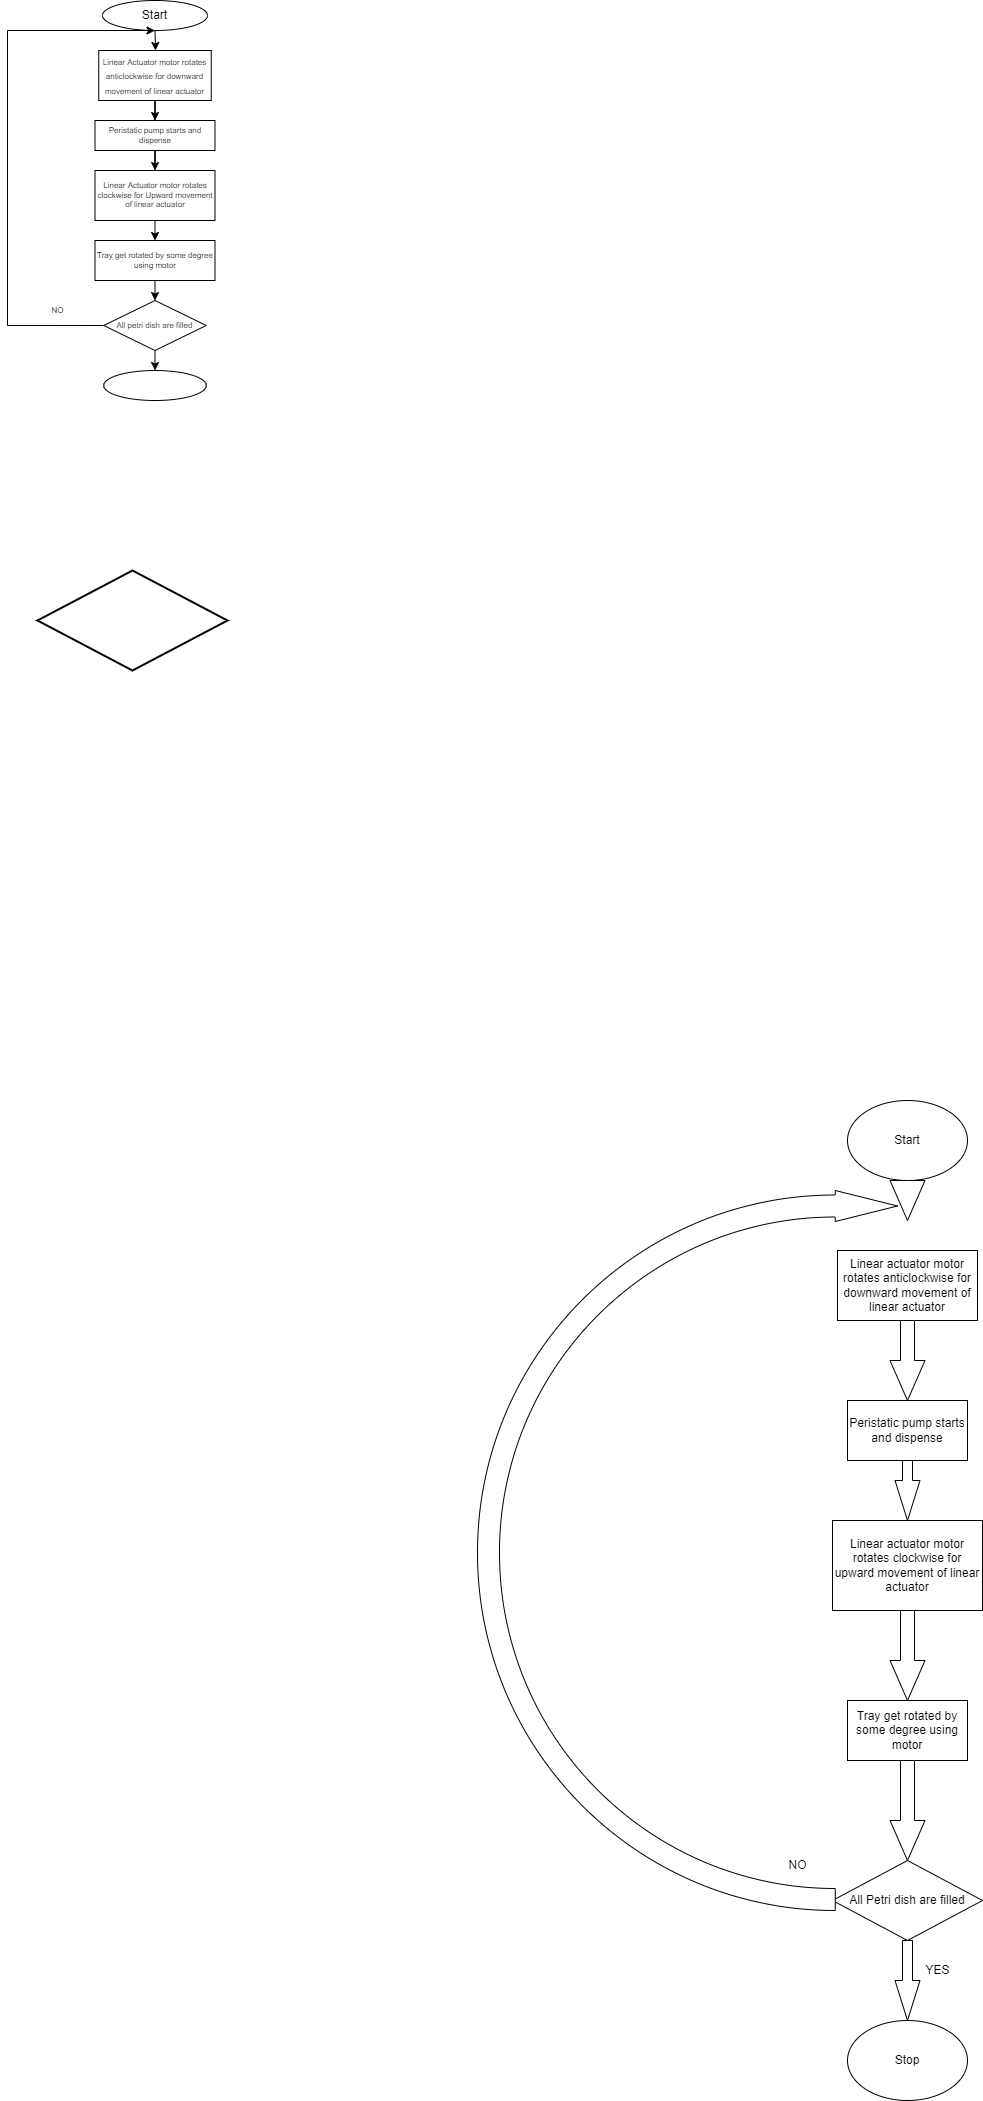

The diagram above was exported from draw.io. Its source (the exported page's mxGraphModel, read from the mxfile embedded in the PNG):
<mxGraphModel dx="1544" dy="1486" grid="1" gridSize="10" guides="1" tooltips="1" connect="1" arrows="1" fold="1" page="1" pageScale="1" pageWidth="850" pageHeight="1100" math="0" shadow="0">
  <root>
    <mxCell id="0" />
    <mxCell id="1" parent="0" />
    <mxCell id="Kb-I3wAYE2R5Ir93JceI-2" value="Start" style="ellipse;whiteSpace=wrap;html=1;" vertex="1" parent="1">
      <mxGeometry x="320" y="70" width="120" height="80" as="geometry" />
    </mxCell>
    <mxCell id="Kb-I3wAYE2R5Ir93JceI-4" value="Linear actuator motor rotates anticlockwise for downward movement of linear actuator" style="rounded=0;whiteSpace=wrap;html=1;" vertex="1" parent="1">
      <mxGeometry x="310" y="220" width="140" height="70" as="geometry" />
    </mxCell>
    <mxCell id="Kb-I3wAYE2R5Ir93JceI-6" value="" style="html=1;shadow=0;dashed=0;align=center;verticalAlign=middle;shape=mxgraph.arrows2.arrow;dy=0.6;dx=40;direction=south;notch=0;" vertex="1" parent="1">
      <mxGeometry x="362.5" y="290" width="35" height="80" as="geometry" />
    </mxCell>
    <mxCell id="Kb-I3wAYE2R5Ir93JceI-7" value="Peristatic pump starts and dispense" style="rounded=0;whiteSpace=wrap;html=1;" vertex="1" parent="1">
      <mxGeometry x="320" y="370" width="120" height="60" as="geometry" />
    </mxCell>
    <mxCell id="Kb-I3wAYE2R5Ir93JceI-8" value="Linear actuator motor rotates clockwise for upward movement of linear actuator" style="rounded=0;whiteSpace=wrap;html=1;" vertex="1" parent="1">
      <mxGeometry x="305" y="490" width="150" height="90" as="geometry" />
    </mxCell>
    <mxCell id="Kb-I3wAYE2R5Ir93JceI-9" value="" style="html=1;shadow=0;dashed=0;align=center;verticalAlign=middle;shape=mxgraph.arrows2.arrow;dy=0.6;dx=40;direction=south;notch=0;" vertex="1" parent="1">
      <mxGeometry x="367.5" y="430" width="25" height="60" as="geometry" />
    </mxCell>
    <mxCell id="Kb-I3wAYE2R5Ir93JceI-12" value="" style="html=1;shadow=0;dashed=0;align=center;verticalAlign=middle;shape=mxgraph.arrows2.arrow;dy=0.6;dx=40;direction=south;notch=0;" vertex="1" parent="1">
      <mxGeometry x="362.5" y="580" width="35" height="90" as="geometry" />
    </mxCell>
    <mxCell id="Kb-I3wAYE2R5Ir93JceI-13" value="Tray get rotated by some degree using motor" style="rounded=0;whiteSpace=wrap;html=1;" vertex="1" parent="1">
      <mxGeometry x="320" y="670" width="120" height="60" as="geometry" />
    </mxCell>
    <mxCell id="Kb-I3wAYE2R5Ir93JceI-14" value="" style="html=1;shadow=0;dashed=0;align=center;verticalAlign=middle;shape=mxgraph.arrows2.arrow;dy=0.6;dx=40;direction=south;notch=0;" vertex="1" parent="1">
      <mxGeometry x="362.5" y="730" width="35" height="100" as="geometry" />
    </mxCell>
    <mxCell id="Kb-I3wAYE2R5Ir93JceI-15" value="All Petri dish are filled" style="rhombus;whiteSpace=wrap;html=1;" vertex="1" parent="1">
      <mxGeometry x="305" y="830" width="150" height="80" as="geometry" />
    </mxCell>
    <mxCell id="Kb-I3wAYE2R5Ir93JceI-16" value="" style="html=1;shadow=0;dashed=0;align=center;verticalAlign=middle;shape=mxgraph.arrows2.arrow;dy=0.6;dx=40;direction=south;notch=0;" vertex="1" parent="1">
      <mxGeometry x="367.5" y="910" width="25" height="80" as="geometry" />
    </mxCell>
    <mxCell id="Kb-I3wAYE2R5Ir93JceI-17" value="Stop" style="ellipse;whiteSpace=wrap;html=1;" vertex="1" parent="1">
      <mxGeometry x="320" y="990" width="120" height="80" as="geometry" />
    </mxCell>
    <mxCell id="Kb-I3wAYE2R5Ir93JceI-18" value="YES" style="text;html=1;align=center;verticalAlign=middle;resizable=0;points=[];autosize=1;strokeColor=none;fillColor=none;" vertex="1" parent="1">
      <mxGeometry x="385" y="925" width="50" height="30" as="geometry" />
    </mxCell>
    <mxCell id="Kb-I3wAYE2R5Ir93JceI-21" value="" style="html=1;shadow=0;dashed=0;align=center;verticalAlign=middle;shape=mxgraph.arrows2.uTurnArrow;dy=11;arrowHead=31;dx2=62.25;" vertex="1" parent="1">
      <mxGeometry x="-50" y="160" width="230" height="720" as="geometry" />
    </mxCell>
    <mxCell id="Kb-I3wAYE2R5Ir93JceI-23" value="" style="html=1;shadow=0;dashed=0;align=center;verticalAlign=middle;shape=mxgraph.arrows2.arrow;dy=0.6;dx=40;direction=south;notch=0;" vertex="1" parent="1">
      <mxGeometry x="362.5" y="150" width="35" height="40" as="geometry" />
    </mxCell>
    <mxCell id="Kb-I3wAYE2R5Ir93JceI-24" value="NO" style="text;html=1;align=center;verticalAlign=middle;resizable=0;points=[];autosize=1;strokeColor=none;fillColor=none;" vertex="1" parent="1">
      <mxGeometry x="250" y="820" width="40" height="30" as="geometry" />
    </mxCell>
    <mxCell id="Kb-I3wAYE2R5Ir93JceI-27" value="" style="strokeWidth=2;html=1;shape=mxgraph.flowchart.decision;whiteSpace=wrap;" vertex="1" parent="1">
      <mxGeometry x="-490" y="-460" width="190" height="100" as="geometry" />
    </mxCell>
    <mxCell id="Kb-I3wAYE2R5Ir93JceI-35" style="edgeStyle=orthogonalEdgeStyle;rounded=0;orthogonalLoop=1;jettySize=auto;html=1;exitX=0.5;exitY=1;exitDx=0;exitDy=0;" edge="1" parent="1" source="Kb-I3wAYE2R5Ir93JceI-34">
      <mxGeometry relative="1" as="geometry">
        <mxPoint x="-372" y="-980" as="targetPoint" />
      </mxGeometry>
    </mxCell>
    <mxCell id="Kb-I3wAYE2R5Ir93JceI-34" value="Start" style="ellipse;whiteSpace=wrap;html=1;fillStyle=zigzag-line;strokeColor=default;strokeWidth=1;gradientColor=none;" vertex="1" parent="1">
      <mxGeometry x="-425" y="-1030" width="105" height="30" as="geometry" />
    </mxCell>
    <mxCell id="Kb-I3wAYE2R5Ir93JceI-37" style="edgeStyle=orthogonalEdgeStyle;rounded=0;orthogonalLoop=1;jettySize=auto;html=1;exitX=0.5;exitY=1;exitDx=0;exitDy=0;fontSize=8;" edge="1" parent="1" source="Kb-I3wAYE2R5Ir93JceI-36" target="Kb-I3wAYE2R5Ir93JceI-38">
      <mxGeometry relative="1" as="geometry">
        <mxPoint x="-372.27272727272737" y="-900" as="targetPoint" />
      </mxGeometry>
    </mxCell>
    <mxCell id="Kb-I3wAYE2R5Ir93JceI-36" value="&lt;font style=&quot;font-size: 8px;&quot;&gt;Linear Actuator motor rotates anticlockwise for downward movement of linear actuator&lt;/font&gt;" style="rounded=0;whiteSpace=wrap;html=1;fillStyle=zigzag-line;strokeColor=default;strokeWidth=1;gradientColor=none;" vertex="1" parent="1">
      <mxGeometry x="-428.75" y="-980" width="112.5" height="50" as="geometry" />
    </mxCell>
    <mxCell id="Kb-I3wAYE2R5Ir93JceI-39" style="edgeStyle=orthogonalEdgeStyle;rounded=0;orthogonalLoop=1;jettySize=auto;html=1;fontSize=8;" edge="1" parent="1" source="Kb-I3wAYE2R5Ir93JceI-38" target="Kb-I3wAYE2R5Ir93JceI-40">
      <mxGeometry relative="1" as="geometry">
        <mxPoint x="-372.5" y="-860" as="targetPoint" />
      </mxGeometry>
    </mxCell>
    <mxCell id="Kb-I3wAYE2R5Ir93JceI-38" value="Peristatic pump starts and dispense" style="rounded=0;whiteSpace=wrap;html=1;fillStyle=zigzag-line;fontSize=8;strokeColor=default;strokeWidth=1;gradientColor=none;" vertex="1" parent="1">
      <mxGeometry x="-432.5" y="-910" width="120" height="30" as="geometry" />
    </mxCell>
    <mxCell id="Kb-I3wAYE2R5Ir93JceI-42" style="edgeStyle=orthogonalEdgeStyle;rounded=0;orthogonalLoop=1;jettySize=auto;html=1;exitX=0.5;exitY=1;exitDx=0;exitDy=0;entryX=0.5;entryY=0;entryDx=0;entryDy=0;fontSize=8;" edge="1" parent="1" source="Kb-I3wAYE2R5Ir93JceI-40" target="Kb-I3wAYE2R5Ir93JceI-41">
      <mxGeometry relative="1" as="geometry" />
    </mxCell>
    <mxCell id="Kb-I3wAYE2R5Ir93JceI-40" value="Linear Actuator motor rotates clockwise for Upward movement of linear actuator" style="rounded=0;whiteSpace=wrap;html=1;fillStyle=zigzag-line;fontSize=8;strokeColor=default;strokeWidth=1;gradientColor=none;" vertex="1" parent="1">
      <mxGeometry x="-432.5" y="-860" width="120" height="50" as="geometry" />
    </mxCell>
    <mxCell id="Kb-I3wAYE2R5Ir93JceI-44" style="edgeStyle=orthogonalEdgeStyle;rounded=0;orthogonalLoop=1;jettySize=auto;html=1;exitX=0.5;exitY=1;exitDx=0;exitDy=0;entryX=0.5;entryY=0;entryDx=0;entryDy=0;fontSize=8;" edge="1" parent="1" source="Kb-I3wAYE2R5Ir93JceI-41" target="Kb-I3wAYE2R5Ir93JceI-43">
      <mxGeometry relative="1" as="geometry" />
    </mxCell>
    <mxCell id="Kb-I3wAYE2R5Ir93JceI-41" value="Tray get rotated by some degree using motor" style="rounded=0;whiteSpace=wrap;html=1;fillStyle=zigzag-line;fontSize=8;strokeColor=default;strokeWidth=1;gradientColor=none;" vertex="1" parent="1">
      <mxGeometry x="-432.5" y="-790" width="120" height="40" as="geometry" />
    </mxCell>
    <mxCell id="Kb-I3wAYE2R5Ir93JceI-46" style="edgeStyle=orthogonalEdgeStyle;rounded=0;orthogonalLoop=1;jettySize=auto;html=1;exitX=0;exitY=0.5;exitDx=0;exitDy=0;fontSize=8;entryX=0.5;entryY=1;entryDx=0;entryDy=0;" edge="1" parent="1" source="Kb-I3wAYE2R5Ir93JceI-43" target="Kb-I3wAYE2R5Ir93JceI-34">
      <mxGeometry relative="1" as="geometry">
        <mxPoint x="-500" y="-1000" as="targetPoint" />
        <Array as="points">
          <mxPoint x="-520" y="-705" />
          <mxPoint x="-520" y="-1000" />
        </Array>
      </mxGeometry>
    </mxCell>
    <mxCell id="Kb-I3wAYE2R5Ir93JceI-48" style="edgeStyle=orthogonalEdgeStyle;rounded=0;orthogonalLoop=1;jettySize=auto;html=1;exitX=0.5;exitY=1;exitDx=0;exitDy=0;fontSize=8;" edge="1" parent="1" source="Kb-I3wAYE2R5Ir93JceI-43" target="Kb-I3wAYE2R5Ir93JceI-49">
      <mxGeometry relative="1" as="geometry">
        <mxPoint x="-372.79999999999995" y="-660" as="targetPoint" />
      </mxGeometry>
    </mxCell>
    <mxCell id="Kb-I3wAYE2R5Ir93JceI-43" value="All petri dish are filled" style="rhombus;whiteSpace=wrap;html=1;fillStyle=zigzag-line;fontSize=8;strokeColor=default;strokeWidth=1;gradientColor=none;" vertex="1" parent="1">
      <mxGeometry x="-423.75" y="-730" width="102.5" height="50" as="geometry" />
    </mxCell>
    <mxCell id="Kb-I3wAYE2R5Ir93JceI-47" value="NO" style="text;html=1;align=center;verticalAlign=middle;resizable=0;points=[];autosize=1;strokeColor=none;fillColor=none;fontSize=8;" vertex="1" parent="1">
      <mxGeometry x="-490" y="-730" width="40" height="20" as="geometry" />
    </mxCell>
    <mxCell id="Kb-I3wAYE2R5Ir93JceI-49" value="" style="ellipse;whiteSpace=wrap;html=1;fillStyle=zigzag-line;fontSize=8;strokeColor=default;strokeWidth=1;gradientColor=none;" vertex="1" parent="1">
      <mxGeometry x="-423.75" y="-660" width="102.5" height="30" as="geometry" />
    </mxCell>
  </root>
</mxGraphModel>